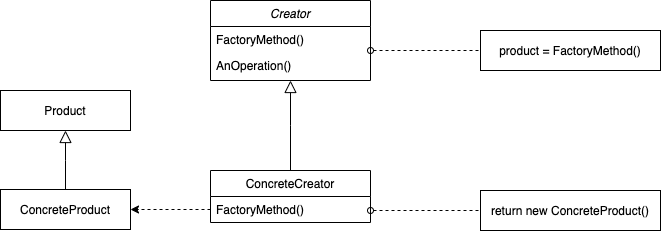

The diagram above was exported from draw.io. Its source (the exported page's mxGraphModel, read from the mxfile embedded in the PNG):
<mxGraphModel dx="932" dy="509" grid="1" gridSize="10" guides="1" tooltips="1" connect="1" arrows="1" fold="1" page="1" pageScale="1" pageWidth="827" pageHeight="1169" math="0" shadow="0">
  <root>
    <mxCell id="WIyWlLk6GJQsqaUBKTNV-0" />
    <mxCell id="WIyWlLk6GJQsqaUBKTNV-1" parent="WIyWlLk6GJQsqaUBKTNV-0" />
    <mxCell id="zkfFHV4jXpPFQw0GAbJ--0" value="Creator" style="swimlane;fontStyle=2;align=center;verticalAlign=top;childLayout=stackLayout;horizontal=1;startSize=26;horizontalStack=0;resizeParent=1;resizeLast=0;collapsible=1;marginBottom=0;rounded=0;shadow=0;strokeWidth=1;" parent="WIyWlLk6GJQsqaUBKTNV-1" vertex="1">
      <mxGeometry x="220" y="120" width="160" height="80" as="geometry">
        <mxRectangle x="230" y="140" width="160" height="26" as="alternateBounds" />
      </mxGeometry>
    </mxCell>
    <mxCell id="zkfFHV4jXpPFQw0GAbJ--1" value="FactoryMethod()" style="text;align=left;verticalAlign=top;spacingLeft=4;spacingRight=4;overflow=hidden;rotatable=0;points=[[0,0.5],[1,0.5]];portConstraint=eastwest;" parent="zkfFHV4jXpPFQw0GAbJ--0" vertex="1">
      <mxGeometry y="26" width="160" height="26" as="geometry" />
    </mxCell>
    <mxCell id="U5cP5B8W-1t0ajTuMoFw-0" value="" style="endArrow=none;html=1;startArrow=oval;startFill=0;dashed=1;endFill=0;" parent="zkfFHV4jXpPFQw0GAbJ--0" edge="1">
      <mxGeometry width="50" height="50" relative="1" as="geometry">
        <mxPoint x="160" y="50" as="sourcePoint" />
        <mxPoint x="280" y="50" as="targetPoint" />
      </mxGeometry>
    </mxCell>
    <mxCell id="zkfFHV4jXpPFQw0GAbJ--2" value="AnOperation()" style="text;align=left;verticalAlign=top;spacingLeft=4;spacingRight=4;overflow=hidden;rotatable=0;points=[[0,0.5],[1,0.5]];portConstraint=eastwest;rounded=0;shadow=0;html=0;" parent="zkfFHV4jXpPFQw0GAbJ--0" vertex="1">
      <mxGeometry y="52" width="160" height="26" as="geometry" />
    </mxCell>
    <mxCell id="zkfFHV4jXpPFQw0GAbJ--12" value="" style="endArrow=block;endSize=10;endFill=0;shadow=0;strokeWidth=1;rounded=0;edgeStyle=elbowEdgeStyle;elbow=vertical;" parent="WIyWlLk6GJQsqaUBKTNV-1" source="zkfFHV4jXpPFQw0GAbJ--6" target="zkfFHV4jXpPFQw0GAbJ--0" edge="1">
      <mxGeometry width="160" relative="1" as="geometry">
        <mxPoint x="200" y="203" as="sourcePoint" />
        <mxPoint x="200" y="203" as="targetPoint" />
      </mxGeometry>
    </mxCell>
    <mxCell id="U5cP5B8W-1t0ajTuMoFw-1" value="product = FactoryMethod()" style="rounded=0;whiteSpace=wrap;html=1;" parent="WIyWlLk6GJQsqaUBKTNV-1" vertex="1">
      <mxGeometry x="490" y="150" width="180" height="40" as="geometry" />
    </mxCell>
    <mxCell id="zkfFHV4jXpPFQw0GAbJ--6" value="ConcreteCreator" style="swimlane;fontStyle=0;align=center;verticalAlign=top;childLayout=stackLayout;horizontal=1;startSize=26;horizontalStack=0;resizeParent=1;resizeLast=0;collapsible=1;marginBottom=0;rounded=0;shadow=0;strokeWidth=1;" parent="WIyWlLk6GJQsqaUBKTNV-1" vertex="1">
      <mxGeometry x="220" y="290" width="160" height="52" as="geometry">
        <mxRectangle x="130" y="380" width="160" height="26" as="alternateBounds" />
      </mxGeometry>
    </mxCell>
    <mxCell id="zkfFHV4jXpPFQw0GAbJ--7" value="FactoryMethod()" style="text;align=left;verticalAlign=top;spacingLeft=4;spacingRight=4;overflow=hidden;rotatable=0;points=[[0,0.5],[1,0.5]];portConstraint=eastwest;" parent="zkfFHV4jXpPFQw0GAbJ--6" vertex="1">
      <mxGeometry y="26" width="160" height="26" as="geometry" />
    </mxCell>
    <mxCell id="U5cP5B8W-1t0ajTuMoFw-2" value="" style="endArrow=none;html=1;startArrow=oval;startFill=0;dashed=1;endFill=0;" parent="WIyWlLk6GJQsqaUBKTNV-1" edge="1">
      <mxGeometry width="50" height="50" relative="1" as="geometry">
        <mxPoint x="380" y="330" as="sourcePoint" />
        <mxPoint x="500" y="330" as="targetPoint" />
      </mxGeometry>
    </mxCell>
    <mxCell id="U5cP5B8W-1t0ajTuMoFw-3" value="return new ConcreteProduct()" style="rounded=0;whiteSpace=wrap;html=1;" parent="WIyWlLk6GJQsqaUBKTNV-1" vertex="1">
      <mxGeometry x="490" y="310" width="180" height="40" as="geometry" />
    </mxCell>
    <mxCell id="U5cP5B8W-1t0ajTuMoFw-5" value="ConcreteProduct" style="rounded=0;whiteSpace=wrap;html=1;" parent="WIyWlLk6GJQsqaUBKTNV-1" vertex="1">
      <mxGeometry x="10" y="309" width="130" height="40" as="geometry" />
    </mxCell>
    <mxCell id="U5cP5B8W-1t0ajTuMoFw-6" value="" style="endArrow=classic;html=1;dashed=1;entryX=1;entryY=0.5;entryDx=0;entryDy=0;exitX=0;exitY=0.5;exitDx=0;exitDy=0;" parent="WIyWlLk6GJQsqaUBKTNV-1" source="zkfFHV4jXpPFQw0GAbJ--7" target="U5cP5B8W-1t0ajTuMoFw-5" edge="1">
      <mxGeometry width="50" height="50" relative="1" as="geometry">
        <mxPoint x="390" y="380" as="sourcePoint" />
        <mxPoint x="440" y="330" as="targetPoint" />
      </mxGeometry>
    </mxCell>
    <mxCell id="U5cP5B8W-1t0ajTuMoFw-8" value="Product" style="rounded=0;whiteSpace=wrap;html=1;" parent="WIyWlLk6GJQsqaUBKTNV-1" vertex="1">
      <mxGeometry x="10" y="210" width="130" height="40" as="geometry" />
    </mxCell>
    <mxCell id="U5cP5B8W-1t0ajTuMoFw-9" value="" style="endArrow=block;endSize=10;endFill=0;shadow=0;strokeWidth=1;rounded=0;edgeStyle=elbowEdgeStyle;elbow=vertical;entryX=0.5;entryY=1;entryDx=0;entryDy=0;exitX=0.5;exitY=0;exitDx=0;exitDy=0;" parent="WIyWlLk6GJQsqaUBKTNV-1" source="U5cP5B8W-1t0ajTuMoFw-5" target="U5cP5B8W-1t0ajTuMoFw-8" edge="1">
      <mxGeometry width="160" relative="1" as="geometry">
        <mxPoint x="310" y="300" as="sourcePoint" />
        <mxPoint x="310" y="210" as="targetPoint" />
      </mxGeometry>
    </mxCell>
  </root>
</mxGraphModel>